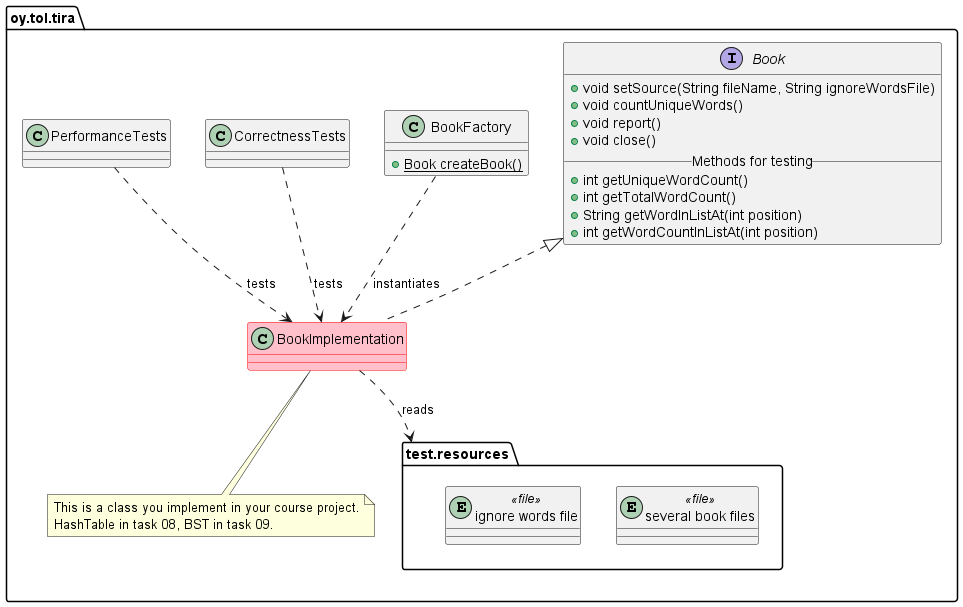

The diagram above was rendered by PlantUML. Its source (embedded in the PNG):
@startuml
skinparam groupInheritance 1
set separator none
package oy.tol.tira {
  interface Book {
    +void setSource(String fileName, String ignoreWordsFile)
    +void countUniqueWords()
    +void report()
    +void close()
    __Methods for testing__
    +int getUniqueWordCount()
    +int getTotalWordCount()
    +String getWordInListAt(int position)
    +int getWordCountInListAt(int position)
  }
  class BookFactory {
    +{static} Book createBook()
  }
  class BookImplementation #pink;line:red
  Book <|.. BookImplementation
  note bottom of BookImplementation
    This is a class you implement in your course project.
    HashTable in task 08, BST in task 09.
  end note
  class CorrectnessTests
  class PerformanceTests
  CorrectnessTests ..> BookImplementation : tests
  PerformanceTests ..> BookImplementation : tests
  BookFactory ..> BookImplementation : instantiates
  package test.resources {
    entity "several book files" <<file>>
    entity "ignore words file" <<file>>
  }
  BookImplementation ..> test.resources : reads
}
@enduml